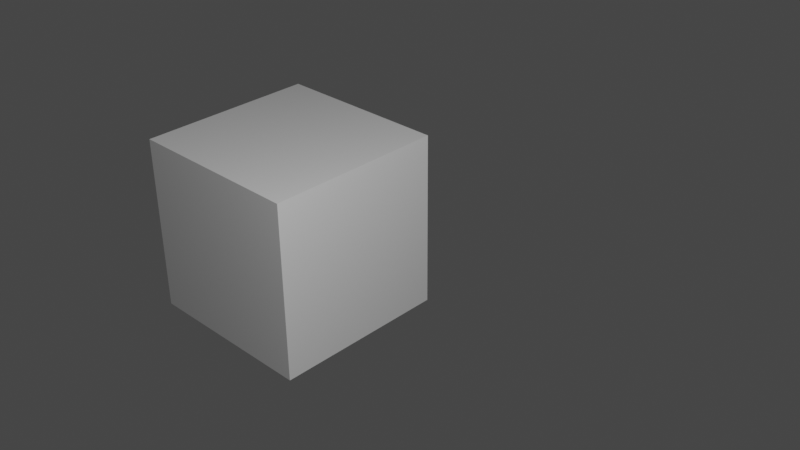 # Source: untitled.blend  (saved by Blender 2.83.20; exported with 4.5.12 LTS)
import bpy
from mathutils import Matrix  # noqa: F401  (used for matrix-valued properties, if any)

bpy.ops.wm.read_factory_settings(use_empty=True)
scene = bpy.context.scene
scene.name = 'Scene'

# ---- collections
col_collection = bpy.data.collections.new('Collection'); scene.collection.children.link(col_collection)

# ---- world
world_world = bpy.data.worlds.new('World'); scene.world = world_world
world_world.color = (0.05088, 0.05088, 0.05088)
world_world.use_sun_shadow = False
world_world.sun_shadow_jitter_overblur = 0.0

# ---- cameras
cam_camera = bpy.data.cameras.new('Camera')

# ---- lights
light_point = bpy.data.lights.new('Point', 'POINT')
light_point.transmission_factor = 0.0
light_point.energy = 1000.0
light_point.shadow_soft_size = 0.25
light_point.shadow_maximum_resolution = 0.006
light_point.use_absolute_resolution = True

# ---- meshes
me_cube_002 = bpy.data.meshes.new('Cube.002')
me_cube_002.from_pydata([(-1.0, -1.0, -1.0), (-1.0, -1.0, 1.0), (-1.0, 1.0, -1.0), (-1.0, 1.0, 1.0), (1.0, -1.0, -1.0), (1.0, -1.0, 1.0), (1.0, 1.0, -1.0), (1.0, 1.0, 1.0)], [], [(0, 1, 3, 2), (2, 3, 7, 6), (6, 7, 5, 4), (4, 5, 1, 0), (2, 6, 4, 0), (7, 3, 1, 5)])
_uv = me_cube_002.uv_layers.new(name='UVMap')
_uv.uv.foreach_set('vector', [0.375, 0.0, 0.625, 0.0, 0.625, 0.25, 0.375, 0.25, 0.375, 0.25, 0.625, 0.25, 0.625, 0.5, 0.375, 0.5, 0.375, 0.5, 0.625, 0.5, 0.625, 0.75, 0.375, 0.75, 0.375, 0.75, 0.625, 0.75, 0.625, 1.0, 0.375, 1.0, 0.125, 0.5, 0.375, 0.5, 0.375, 0.75, 0.125, 0.75, 0.625, 0.5, 0.875, 0.5, 0.875, 0.75, 0.625, 0.75])
me_cube_002.use_remesh_preserve_volume = False
me_cube_002.use_remesh_preserve_attributes = False
me_cube_002.use_mirror_vertex_groups = False
me_cube_002.update()

# ---- objects
ob_cube = bpy.data.objects.new('Cube', me_cube_002)
ob_camera = bpy.data.objects.new('Camera', cam_camera)
ob_point = bpy.data.objects.new('Point', light_point)

# ---- transforms, parenting, visibility, modifiers, constraints
ob_cube.location = (0.0, 0.0, 0.0)
ob_cube.lineart.crease_threshold = 0.0
ob_camera.location = (6.517, 8.001, 5.804)
ob_camera.rotation_euler = (1.053, 0.009134, 2.344)
ob_camera.scale = (1.0, 1.0, 1.0)
ob_camera.lineart.crease_threshold = 0.0
ob_point.location = (2.475, 5.4, 4.949)
ob_point.lineart.crease_threshold = 0.0

# ---- collection membership
col_collection.objects.link(ob_cube)
col_collection.objects.link(ob_camera)
col_collection.objects.link(ob_point)

# ---- scene / render settings (as saved in the file)
scene.camera = ob_camera
scene.frame_start = 1; scene.frame_end = 250; scene.frame_set(0)
scene.render.engine = 'BLENDER_EEVEE_NEXT'
scene.render.motion_blur_shutter = 1.0
scene.cycles.use_denoising = False
scene.cycles.samples = 128
scene.cycles.sampling_pattern = 'TABULATED_SOBOL'
scene.cycles.use_adaptive_sampling = False
scene.cycles.use_light_tree = False
scene.view_settings.view_transform = 'Filmic'
bpy.context.view_layer.update()
